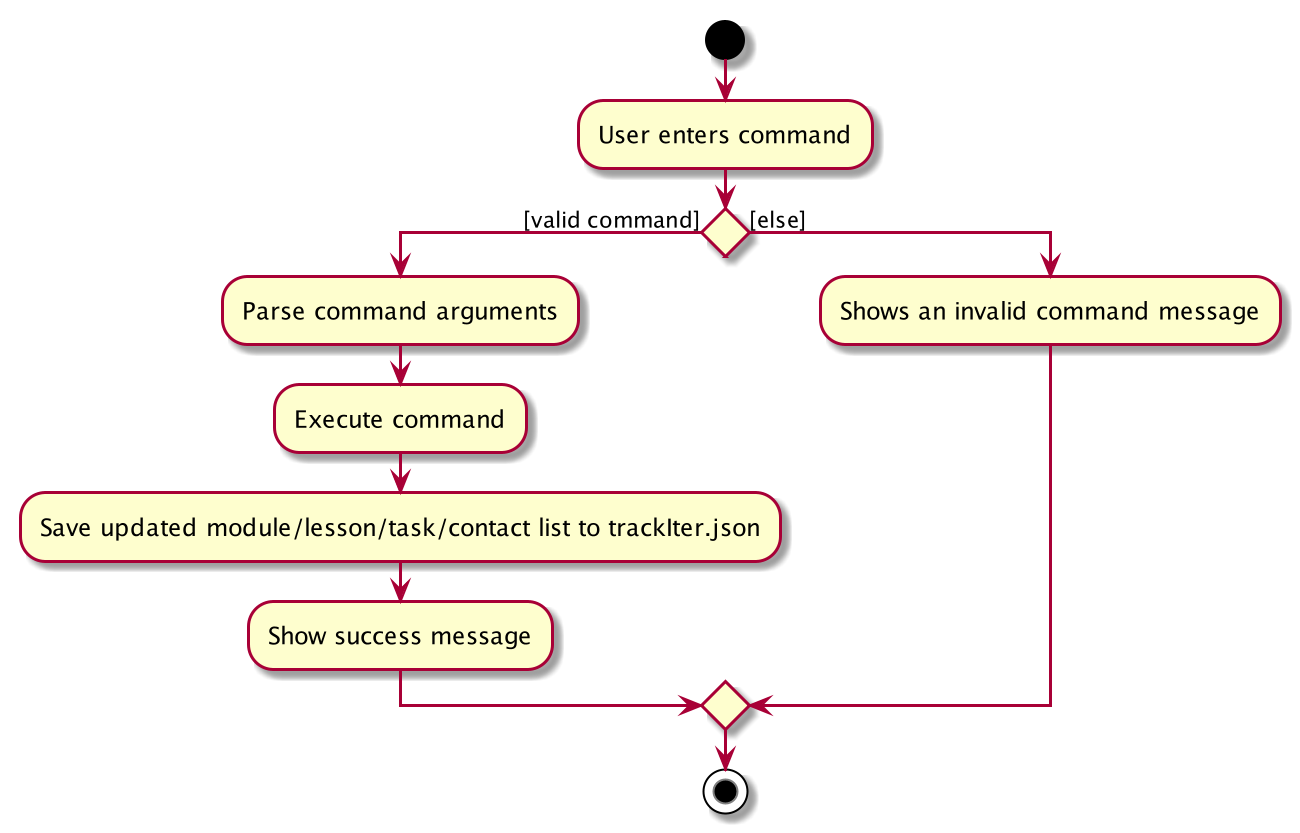

The diagram above was rendered by PlantUML. Its source (embedded in the PNG):
@startuml
start
:User enters command;


if () then ([valid command])
    :Parse command arguments;
    :Execute command;
    :Save updated module/lesson/task/contact list to trackIter.json;
    :Show success message;
else ([else])
    :Shows an invalid command message;
endif
stop
@enduml